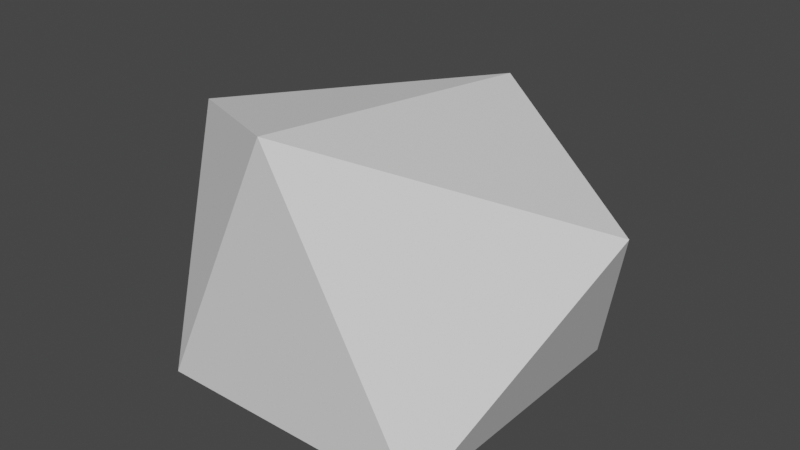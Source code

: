# Source: eleven_sided_toy_001.blend  (saved by Blender 3.5.10; exported with 4.5.12 LTS)
import bpy
from mathutils import Matrix  # noqa: F401  (used for matrix-valued properties, if any)

bpy.ops.wm.read_factory_settings(use_empty=True)
scene = bpy.context.scene
scene.name = 'Scene'

# ---- collections
col_collection = bpy.data.collections.new('Collection'); scene.collection.children.link(col_collection)

# ---- world
world_world = bpy.data.worlds.new('World'); scene.world = world_world
world_world.use_nodes = True; world_world.node_tree.nodes.clear()
_N = world_world.node_tree.nodes; _L = world_world.node_tree.links
n0 = _N.new('ShaderNodeOutputWorld'); n0.name = 'World Output'; n0.location = (300, 300)
n1 = _N.new('ShaderNodeBackground'); n1.name = 'Background'; n1.location = (10, 300)
n1.inputs[0].default_value = (0.05088, 0.05088, 0.05088, 1.0)
_L.new(n1.outputs[0], n0.inputs[0])
n0.is_active_output = True
world_world.color = (0.05088, 0.05088, 0.05088)
world_world.use_sun_shadow = False
world_world.sun_shadow_jitter_overblur = 0.0

# ---- meshes
me_11_sided_object = bpy.data.meshes.new('11_sided_object')
me_11_sided_object.from_pydata([(0.1, 0.1, 0.0), (0.1559, 0.01876, 0.1368), (0.0, -0.1076, 0.1967), (0.0, 0.1267, 0.1687), (-0.1, 0.1, 0.0), (-0.1559, -0.008159, 0.1516), (0.1, -0.1, 0.0), (-0.1, -0.1, 0.0)], [], [(2, 7, 5), (4, 0, 3), (1, 2, 3), (6, 1, 0), (3, 0, 1), (2, 5, 3), (4, 7, 6, 0), (5, 4, 3), (6, 2, 1), (2, 6, 7), (7, 5, 4)])
me_11_sided_object.use_remesh_fix_poles = True
me_11_sided_object.use_remesh_preserve_attributes = False
me_11_sided_object.use_mirror_vertex_groups = False
me_11_sided_object.update()

# ---- objects
ob_11_sided_object = bpy.data.objects.new('11_sided_object', me_11_sided_object)

# ---- transforms, parenting, visibility, modifiers, constraints
ob_11_sided_object.location = (0.0, 0.0, 0.0)
ob_11_sided_object.use_shape_key_edit_mode = True
ob_11_sided_object.lineart.crease_threshold = 0.0

# ---- collection membership
col_collection.objects.link(ob_11_sided_object)

# ---- scene / render settings (as saved in the file)
scene.frame_start = 1; scene.frame_end = 250; scene.frame_set(1)
scene.render.engine = 'BLENDER_EEVEE_NEXT'
scene.cycles.sampling_pattern = 'TABULATED_SOBOL'
scene.view_settings.view_transform = 'Filmic'
bpy.context.view_layer.update()

# ---- added for rendering (the .blend has no active camera and no usable light): camera, sun
cam_auto = bpy.data.cameras.new('AutoCamera')
cam_auto.lens = 50.0
cam_auto.sensor_width = 36.0
cam_auto.clip_end = 1000.0
ob_auto_camera = bpy.data.objects.new('AutoCamera', cam_auto)
scene.collection.objects.link(ob_auto_camera)
ob_auto_camera.location = (0.404118, -0.475381, 0.42166)
ob_auto_camera.rotation_euler = (1.09748, -7.21219e-08, 0.694738)
scene.camera = ob_auto_camera
light_auto_sun = bpy.data.lights.new('AutoSun', 'SUN')
light_auto_sun.energy = 3.0
light_auto_sun.angle = 0.0523599
ob_auto_sun = bpy.data.objects.new('AutoSun', light_auto_sun)
scene.collection.objects.link(ob_auto_sun)
ob_auto_sun.rotation_euler = (0.872665, 0.174533, 0.523599)
bpy.context.view_layer.update()
